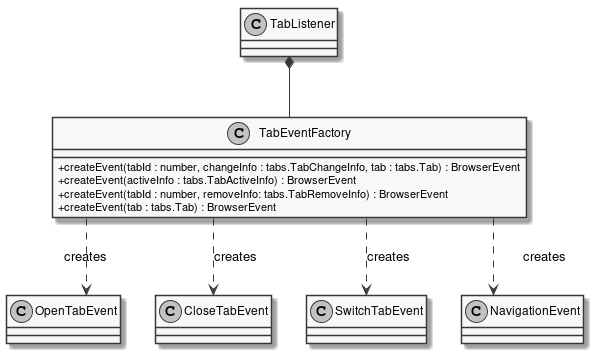

The diagram above was rendered by PlantUML. Its source (embedded in the PNG):
@startuml
skinparam linetype ortho
skinparam monochrome true
skinparam classAttributeIconSize 0
class TabEventFactory {
	+ createEvent(tabId : number, changeInfo : tabs.TabChangeInfo, tab : tabs.Tab) : BrowserEvent
	+ createEvent(activeInfo : tabs.TabActiveInfo) : BrowserEvent
	+ createEvent(tabId : number, removeInfo: tabs.TabRemoveInfo) : BrowserEvent
	+ createEvent(tab : tabs.Tab) : BrowserEvent
}
TabListener *-- TabEventFactory
TabEventFactory .DOWN.> OpenTabEvent : creates
TabEventFactory .DOWN.> CloseTabEvent : creates
TabEventFactory .DOWN.> SwitchTabEvent : creates
TabEventFactory .DOWN.> NavigationEvent : creates
@enduml